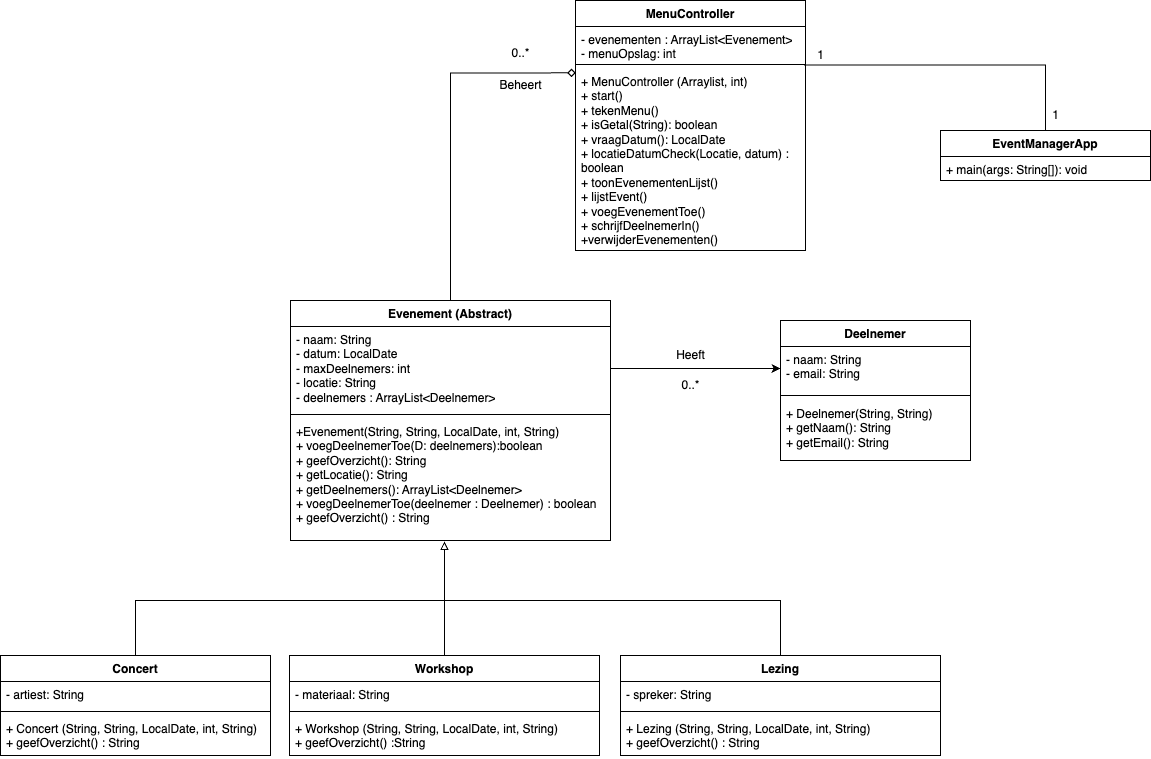

The diagram above was exported from draw.io. Its source (the exported page's mxGraphModel, read from the mxfile embedded in the PNG):
<mxGraphModel dx="2893" dy="2213" grid="1" gridSize="10" guides="1" tooltips="1" connect="1" arrows="1" fold="1" page="1" pageScale="1" pageWidth="827" pageHeight="1169" math="0" shadow="0">
  <root>
    <mxCell id="WIyWlLk6GJQsqaUBKTNV-0" />
    <mxCell id="WIyWlLk6GJQsqaUBKTNV-1" parent="WIyWlLk6GJQsqaUBKTNV-0" />
    <mxCell id="IL6-5bGzBTNMkSp7O8jO-1" value="Evenement (Abstract)" style="swimlane;fontStyle=1;align=center;verticalAlign=top;childLayout=stackLayout;horizontal=1;startSize=26;horizontalStack=0;resizeParent=1;resizeParentMax=0;resizeLast=0;collapsible=1;marginBottom=0;whiteSpace=wrap;html=1;" parent="WIyWlLk6GJQsqaUBKTNV-1" vertex="1">
      <mxGeometry x="90" y="180" width="320" height="240" as="geometry" />
    </mxCell>
    <mxCell id="IL6-5bGzBTNMkSp7O8jO-2" value="&lt;div&gt;- naam: String&lt;/div&gt;&lt;div&gt;&lt;span style=&quot;background-color: transparent; color: light-dark(rgb(0, 0, 0), rgb(255, 255, 255));&quot;&gt;- datum: LocalDate&lt;/span&gt;&lt;/div&gt;&lt;div&gt;- maxDeelnemers: int&lt;/div&gt;&lt;div&gt;- locatie: String&lt;/div&gt;&lt;div&gt;- deelnemers : ArrayList&amp;lt;Deelnemer&amp;gt;&lt;/div&gt;" style="text;strokeColor=none;fillColor=none;align=left;verticalAlign=top;spacingLeft=4;spacingRight=4;overflow=hidden;rotatable=0;points=[[0,0.5],[1,0.5]];portConstraint=eastwest;whiteSpace=wrap;html=1;" parent="IL6-5bGzBTNMkSp7O8jO-1" vertex="1">
      <mxGeometry y="26" width="320" height="84" as="geometry" />
    </mxCell>
    <mxCell id="IL6-5bGzBTNMkSp7O8jO-3" value="" style="line;strokeWidth=1;fillColor=none;align=left;verticalAlign=middle;spacingTop=-1;spacingLeft=3;spacingRight=3;rotatable=0;labelPosition=right;points=[];portConstraint=eastwest;strokeColor=inherit;" parent="IL6-5bGzBTNMkSp7O8jO-1" vertex="1">
      <mxGeometry y="110" width="320" height="8" as="geometry" />
    </mxCell>
    <mxCell id="IL6-5bGzBTNMkSp7O8jO-4" value="&lt;div&gt;+Evenement(String, String, LocalDate, int, String)&lt;/div&gt;+ voegDeelnemerToe(D: deelnemers):boolean&lt;div&gt;+ geefOverzicht(): String&lt;/div&gt;&lt;div&gt;+ getLocatie(): String&lt;/div&gt;&lt;div&gt;+ getDeelnemers(): ArrayList&amp;lt;Deelnemer&amp;gt;&lt;/div&gt;&lt;div&gt;+ voegDeelnemerToe(deelnemer : Deelnemer) : boolean&lt;/div&gt;&lt;div&gt;+ geefOverzicht() : String&lt;/div&gt;" style="text;strokeColor=none;fillColor=none;align=left;verticalAlign=top;spacingLeft=4;spacingRight=4;overflow=hidden;rotatable=0;points=[[0,0.5],[1,0.5]];portConstraint=eastwest;whiteSpace=wrap;html=1;" parent="IL6-5bGzBTNMkSp7O8jO-1" vertex="1">
      <mxGeometry y="118" width="320" height="122" as="geometry" />
    </mxCell>
    <mxCell id="IL6-5bGzBTNMkSp7O8jO-8" value="Concert" style="swimlane;fontStyle=1;align=center;verticalAlign=top;childLayout=stackLayout;horizontal=1;startSize=26;horizontalStack=0;resizeParent=1;resizeParentMax=0;resizeLast=0;collapsible=1;marginBottom=0;whiteSpace=wrap;html=1;" parent="WIyWlLk6GJQsqaUBKTNV-1" vertex="1">
      <mxGeometry x="-200" y="535" width="270" height="100" as="geometry">
        <mxRectangle x="120" y="390" width="80" height="30" as="alternateBounds" />
      </mxGeometry>
    </mxCell>
    <mxCell id="IL6-5bGzBTNMkSp7O8jO-9" value="- artiest: String" style="text;strokeColor=none;fillColor=none;align=left;verticalAlign=top;spacingLeft=4;spacingRight=4;overflow=hidden;rotatable=0;points=[[0,0.5],[1,0.5]];portConstraint=eastwest;whiteSpace=wrap;html=1;" parent="IL6-5bGzBTNMkSp7O8jO-8" vertex="1">
      <mxGeometry y="26" width="270" height="26" as="geometry" />
    </mxCell>
    <mxCell id="IL6-5bGzBTNMkSp7O8jO-10" value="" style="line;strokeWidth=1;fillColor=none;align=left;verticalAlign=middle;spacingTop=-1;spacingLeft=3;spacingRight=3;rotatable=0;labelPosition=right;points=[];portConstraint=eastwest;strokeColor=inherit;" parent="IL6-5bGzBTNMkSp7O8jO-8" vertex="1">
      <mxGeometry y="52" width="270" height="8" as="geometry" />
    </mxCell>
    <mxCell id="IL6-5bGzBTNMkSp7O8jO-11" value="+ Concert (String, String, LocalDate, int, String)&lt;div&gt;+ geefOverzicht() : String&lt;/div&gt;" style="text;strokeColor=none;fillColor=none;align=left;verticalAlign=top;spacingLeft=4;spacingRight=4;overflow=hidden;rotatable=0;points=[[0,0.5],[1,0.5]];portConstraint=eastwest;whiteSpace=wrap;html=1;" parent="IL6-5bGzBTNMkSp7O8jO-8" vertex="1">
      <mxGeometry y="60" width="270" height="40" as="geometry" />
    </mxCell>
    <mxCell id="m3fGeJvkxuPJ0gywnwR3-40" value="" style="edgeStyle=orthogonalEdgeStyle;rounded=0;orthogonalLoop=1;jettySize=auto;html=1;entryX=0.481;entryY=1.007;entryDx=0;entryDy=0;entryPerimeter=0;endArrow=block;endFill=0;" edge="1" parent="WIyWlLk6GJQsqaUBKTNV-1" source="m3fGeJvkxuPJ0gywnwR3-0" target="IL6-5bGzBTNMkSp7O8jO-4">
      <mxGeometry relative="1" as="geometry" />
    </mxCell>
    <mxCell id="m3fGeJvkxuPJ0gywnwR3-0" value="Workshop" style="swimlane;fontStyle=1;align=center;verticalAlign=top;childLayout=stackLayout;horizontal=1;startSize=26;horizontalStack=0;resizeParent=1;resizeParentMax=0;resizeLast=0;collapsible=1;marginBottom=0;whiteSpace=wrap;html=1;" vertex="1" parent="WIyWlLk6GJQsqaUBKTNV-1">
      <mxGeometry x="89" y="535" width="310" height="100" as="geometry" />
    </mxCell>
    <mxCell id="m3fGeJvkxuPJ0gywnwR3-1" value="- materiaal: String" style="text;strokeColor=none;fillColor=none;align=left;verticalAlign=top;spacingLeft=4;spacingRight=4;overflow=hidden;rotatable=0;points=[[0,0.5],[1,0.5]];portConstraint=eastwest;whiteSpace=wrap;html=1;" vertex="1" parent="m3fGeJvkxuPJ0gywnwR3-0">
      <mxGeometry y="26" width="310" height="26" as="geometry" />
    </mxCell>
    <mxCell id="m3fGeJvkxuPJ0gywnwR3-2" value="" style="line;strokeWidth=1;fillColor=none;align=left;verticalAlign=middle;spacingTop=-1;spacingLeft=3;spacingRight=3;rotatable=0;labelPosition=right;points=[];portConstraint=eastwest;strokeColor=inherit;" vertex="1" parent="m3fGeJvkxuPJ0gywnwR3-0">
      <mxGeometry y="52" width="310" height="8" as="geometry" />
    </mxCell>
    <mxCell id="m3fGeJvkxuPJ0gywnwR3-3" value="+ Workshop (String, String, LocalDate, int, String)&lt;div&gt;+ geefOverzicht() :String&lt;/div&gt;" style="text;strokeColor=none;fillColor=none;align=left;verticalAlign=top;spacingLeft=4;spacingRight=4;overflow=hidden;rotatable=0;points=[[0,0.5],[1,0.5]];portConstraint=eastwest;whiteSpace=wrap;html=1;" vertex="1" parent="m3fGeJvkxuPJ0gywnwR3-0">
      <mxGeometry y="60" width="310" height="40" as="geometry" />
    </mxCell>
    <mxCell id="m3fGeJvkxuPJ0gywnwR3-4" value="Lezing" style="swimlane;fontStyle=1;align=center;verticalAlign=top;childLayout=stackLayout;horizontal=1;startSize=26;horizontalStack=0;resizeParent=1;resizeParentMax=0;resizeLast=0;collapsible=1;marginBottom=0;whiteSpace=wrap;html=1;" vertex="1" parent="WIyWlLk6GJQsqaUBKTNV-1">
      <mxGeometry x="420" y="535" width="320" height="100" as="geometry" />
    </mxCell>
    <mxCell id="m3fGeJvkxuPJ0gywnwR3-5" value="- spreker: String" style="text;strokeColor=none;fillColor=none;align=left;verticalAlign=top;spacingLeft=4;spacingRight=4;overflow=hidden;rotatable=0;points=[[0,0.5],[1,0.5]];portConstraint=eastwest;whiteSpace=wrap;html=1;" vertex="1" parent="m3fGeJvkxuPJ0gywnwR3-4">
      <mxGeometry y="26" width="320" height="26" as="geometry" />
    </mxCell>
    <mxCell id="m3fGeJvkxuPJ0gywnwR3-6" value="" style="line;strokeWidth=1;fillColor=none;align=left;verticalAlign=middle;spacingTop=-1;spacingLeft=3;spacingRight=3;rotatable=0;labelPosition=right;points=[];portConstraint=eastwest;strokeColor=inherit;" vertex="1" parent="m3fGeJvkxuPJ0gywnwR3-4">
      <mxGeometry y="52" width="320" height="8" as="geometry" />
    </mxCell>
    <mxCell id="m3fGeJvkxuPJ0gywnwR3-7" value="+ Lezing (String, String, LocalDate, int, String)&lt;div&gt;+ geefOverzicht() : String&lt;/div&gt;" style="text;strokeColor=none;fillColor=none;align=left;verticalAlign=top;spacingLeft=4;spacingRight=4;overflow=hidden;rotatable=0;points=[[0,0.5],[1,0.5]];portConstraint=eastwest;whiteSpace=wrap;html=1;" vertex="1" parent="m3fGeJvkxuPJ0gywnwR3-4">
      <mxGeometry y="60" width="320" height="40" as="geometry" />
    </mxCell>
    <mxCell id="m3fGeJvkxuPJ0gywnwR3-12" value="EventManagerApp" style="swimlane;fontStyle=1;align=center;verticalAlign=top;childLayout=stackLayout;horizontal=1;startSize=26;horizontalStack=0;resizeParent=1;resizeParentMax=0;resizeLast=0;collapsible=1;marginBottom=0;whiteSpace=wrap;html=1;" vertex="1" parent="WIyWlLk6GJQsqaUBKTNV-1">
      <mxGeometry x="740" y="10" width="210" height="50" as="geometry" />
    </mxCell>
    <mxCell id="m3fGeJvkxuPJ0gywnwR3-15" value="+ main(args: String[]): void" style="text;strokeColor=none;fillColor=none;align=left;verticalAlign=top;spacingLeft=4;spacingRight=4;overflow=hidden;rotatable=0;points=[[0,0.5],[1,0.5]];portConstraint=eastwest;whiteSpace=wrap;html=1;" vertex="1" parent="m3fGeJvkxuPJ0gywnwR3-12">
      <mxGeometry y="26" width="210" height="24" as="geometry" />
    </mxCell>
    <mxCell id="m3fGeJvkxuPJ0gywnwR3-16" value="MenuController" style="swimlane;fontStyle=1;align=center;verticalAlign=top;childLayout=stackLayout;horizontal=1;startSize=26;horizontalStack=0;resizeParent=1;resizeParentMax=0;resizeLast=0;collapsible=1;marginBottom=0;whiteSpace=wrap;html=1;" vertex="1" parent="WIyWlLk6GJQsqaUBKTNV-1">
      <mxGeometry x="375" y="-120" width="230" height="250" as="geometry" />
    </mxCell>
    <mxCell id="m3fGeJvkxuPJ0gywnwR3-17" value="&lt;div&gt;- evenementen : ArrayList&amp;lt;Evenement&amp;gt;&lt;/div&gt;&lt;div&gt;-&amp;nbsp;&lt;span style=&quot;background-color: transparent; color: light-dark(rgb(0, 0, 0), rgb(255, 255, 255));&quot;&gt;menuOpslag: int&lt;/span&gt;&lt;/div&gt;" style="text;strokeColor=none;fillColor=none;align=left;verticalAlign=top;spacingLeft=4;spacingRight=4;overflow=hidden;rotatable=0;points=[[0,0.5],[1,0.5]];portConstraint=eastwest;whiteSpace=wrap;html=1;" vertex="1" parent="m3fGeJvkxuPJ0gywnwR3-16">
      <mxGeometry y="26" width="230" height="34" as="geometry" />
    </mxCell>
    <mxCell id="m3fGeJvkxuPJ0gywnwR3-18" value="" style="line;strokeWidth=1;fillColor=none;align=left;verticalAlign=middle;spacingTop=-1;spacingLeft=3;spacingRight=3;rotatable=0;labelPosition=right;points=[];portConstraint=eastwest;strokeColor=inherit;" vertex="1" parent="m3fGeJvkxuPJ0gywnwR3-16">
      <mxGeometry y="60" width="230" height="8" as="geometry" />
    </mxCell>
    <mxCell id="m3fGeJvkxuPJ0gywnwR3-19" value="&lt;div&gt;+ MenuController (Arraylist, int)&lt;/div&gt;&lt;div&gt;+ start()&lt;/div&gt;&lt;div&gt;+ tekenMenu()&lt;/div&gt;+ isGetal(String): boolean&lt;div&gt;+ vraagDatum(): LocalDate&lt;/div&gt;&lt;div&gt;+ locatieDatumCheck(Locatie, datum) : boolean&lt;/div&gt;&lt;div&gt;+ toonEvenementenLijst()&lt;/div&gt;&lt;div&gt;+ lijstEvent()&lt;/div&gt;&lt;div&gt;+ voegEvenementToe()&lt;/div&gt;&lt;div&gt;+ schrijfDeelnemerIn()&lt;/div&gt;&lt;div&gt;+verwijderEvenementen()&lt;/div&gt;" style="text;strokeColor=none;fillColor=none;align=left;verticalAlign=top;spacingLeft=4;spacingRight=4;overflow=hidden;rotatable=0;points=[[0,0.5],[1,0.5]];portConstraint=eastwest;whiteSpace=wrap;html=1;" vertex="1" parent="m3fGeJvkxuPJ0gywnwR3-16">
      <mxGeometry y="68" width="230" height="182" as="geometry" />
    </mxCell>
    <mxCell id="m3fGeJvkxuPJ0gywnwR3-23" style="edgeStyle=orthogonalEdgeStyle;rounded=0;orthogonalLoop=1;jettySize=auto;html=1;exitX=1;exitY=0.5;exitDx=0;exitDy=0;entryX=0;entryY=0.5;entryDx=0;entryDy=0;" edge="1" parent="WIyWlLk6GJQsqaUBKTNV-1" source="IL6-5bGzBTNMkSp7O8jO-2">
      <mxGeometry relative="1" as="geometry">
        <mxPoint x="580" y="248" as="targetPoint" />
      </mxGeometry>
    </mxCell>
    <mxCell id="m3fGeJvkxuPJ0gywnwR3-24" value="0..*" style="text;html=1;align=center;verticalAlign=middle;resizable=0;points=[];autosize=1;strokeColor=none;fillColor=none;" vertex="1" parent="WIyWlLk6GJQsqaUBKTNV-1">
      <mxGeometry x="470" y="250" width="40" height="30" as="geometry" />
    </mxCell>
    <mxCell id="m3fGeJvkxuPJ0gywnwR3-25" value="Heeft" style="text;html=1;align=center;verticalAlign=middle;resizable=0;points=[];autosize=1;strokeColor=none;fillColor=none;" vertex="1" parent="WIyWlLk6GJQsqaUBKTNV-1">
      <mxGeometry x="465" y="220" width="50" height="30" as="geometry" />
    </mxCell>
    <mxCell id="m3fGeJvkxuPJ0gywnwR3-28" style="edgeStyle=orthogonalEdgeStyle;rounded=0;orthogonalLoop=1;jettySize=auto;html=1;exitX=0.5;exitY=0;exitDx=0;exitDy=0;entryX=0.001;entryY=0.024;entryDx=0;entryDy=0;entryPerimeter=0;endArrow=diamond;endFill=0;" edge="1" parent="WIyWlLk6GJQsqaUBKTNV-1" source="IL6-5bGzBTNMkSp7O8jO-1" target="m3fGeJvkxuPJ0gywnwR3-19">
      <mxGeometry relative="1" as="geometry" />
    </mxCell>
    <mxCell id="m3fGeJvkxuPJ0gywnwR3-29" value="0..*&lt;div&gt;&lt;br&gt;&lt;/div&gt;" style="text;html=1;align=center;verticalAlign=middle;resizable=0;points=[];autosize=1;strokeColor=none;fillColor=none;" vertex="1" parent="WIyWlLk6GJQsqaUBKTNV-1">
      <mxGeometry x="300" y="-80" width="40" height="40" as="geometry" />
    </mxCell>
    <mxCell id="m3fGeJvkxuPJ0gywnwR3-30" value="Beheert" style="text;html=1;align=center;verticalAlign=middle;resizable=0;points=[];autosize=1;strokeColor=none;fillColor=none;" vertex="1" parent="WIyWlLk6GJQsqaUBKTNV-1">
      <mxGeometry x="285" y="-50" width="70" height="30" as="geometry" />
    </mxCell>
    <mxCell id="m3fGeJvkxuPJ0gywnwR3-31" style="edgeStyle=orthogonalEdgeStyle;rounded=0;orthogonalLoop=1;jettySize=auto;html=1;entryX=0.994;entryY=0.56;entryDx=0;entryDy=0;entryPerimeter=0;endArrow=none;startFill=0;" edge="1" parent="WIyWlLk6GJQsqaUBKTNV-1" source="m3fGeJvkxuPJ0gywnwR3-12" target="m3fGeJvkxuPJ0gywnwR3-18">
      <mxGeometry relative="1" as="geometry" />
    </mxCell>
    <mxCell id="m3fGeJvkxuPJ0gywnwR3-32" value="1" style="text;html=1;align=center;verticalAlign=middle;resizable=0;points=[];autosize=1;strokeColor=none;fillColor=none;" vertex="1" parent="WIyWlLk6GJQsqaUBKTNV-1">
      <mxGeometry x="605" y="-80" width="30" height="30" as="geometry" />
    </mxCell>
    <mxCell id="m3fGeJvkxuPJ0gywnwR3-33" value="1" style="text;html=1;align=center;verticalAlign=middle;resizable=0;points=[];autosize=1;strokeColor=none;fillColor=none;" vertex="1" parent="WIyWlLk6GJQsqaUBKTNV-1">
      <mxGeometry x="840" y="-20" width="30" height="30" as="geometry" />
    </mxCell>
    <mxCell id="m3fGeJvkxuPJ0gywnwR3-36" value="Deelnemer" style="swimlane;fontStyle=1;align=center;verticalAlign=top;childLayout=stackLayout;horizontal=1;startSize=26;horizontalStack=0;resizeParent=1;resizeParentMax=0;resizeLast=0;collapsible=1;marginBottom=0;whiteSpace=wrap;html=1;" vertex="1" parent="WIyWlLk6GJQsqaUBKTNV-1">
      <mxGeometry x="580" y="200" width="190" height="140" as="geometry" />
    </mxCell>
    <mxCell id="m3fGeJvkxuPJ0gywnwR3-37" value="- naam: String&lt;div&gt;- email: String&lt;/div&gt;" style="text;strokeColor=none;fillColor=none;align=left;verticalAlign=top;spacingLeft=4;spacingRight=4;overflow=hidden;rotatable=0;points=[[0,0.5],[1,0.5]];portConstraint=eastwest;whiteSpace=wrap;html=1;" vertex="1" parent="m3fGeJvkxuPJ0gywnwR3-36">
      <mxGeometry y="26" width="190" height="44" as="geometry" />
    </mxCell>
    <mxCell id="m3fGeJvkxuPJ0gywnwR3-38" value="" style="line;strokeWidth=1;fillColor=none;align=left;verticalAlign=middle;spacingTop=-1;spacingLeft=3;spacingRight=3;rotatable=0;labelPosition=right;points=[];portConstraint=eastwest;strokeColor=inherit;" vertex="1" parent="m3fGeJvkxuPJ0gywnwR3-36">
      <mxGeometry y="70" width="190" height="10" as="geometry" />
    </mxCell>
    <mxCell id="m3fGeJvkxuPJ0gywnwR3-39" value="+ Deelnemer(String, String)&lt;div&gt;+ getNaam(): String&lt;/div&gt;&lt;div&gt;+ getEmail(): String&lt;br&gt;&lt;div&gt;&lt;br&gt;&lt;/div&gt;&lt;/div&gt;" style="text;strokeColor=none;fillColor=none;align=left;verticalAlign=top;spacingLeft=4;spacingRight=4;overflow=hidden;rotatable=0;points=[[0,0.5],[1,0.5]];portConstraint=eastwest;whiteSpace=wrap;html=1;" vertex="1" parent="m3fGeJvkxuPJ0gywnwR3-36">
      <mxGeometry y="80" width="190" height="60" as="geometry" />
    </mxCell>
    <mxCell id="m3fGeJvkxuPJ0gywnwR3-41" value="" style="endArrow=none;html=1;rounded=0;entryX=0.5;entryY=0;entryDx=0;entryDy=0;" edge="1" parent="WIyWlLk6GJQsqaUBKTNV-1" target="m3fGeJvkxuPJ0gywnwR3-4">
      <mxGeometry width="50" height="50" relative="1" as="geometry">
        <mxPoint x="240" y="480" as="sourcePoint" />
        <mxPoint x="490" y="420" as="targetPoint" />
        <Array as="points">
          <mxPoint x="580" y="480" />
        </Array>
      </mxGeometry>
    </mxCell>
    <mxCell id="m3fGeJvkxuPJ0gywnwR3-42" value="" style="endArrow=none;html=1;rounded=0;exitX=0.5;exitY=0;exitDx=0;exitDy=0;" edge="1" parent="WIyWlLk6GJQsqaUBKTNV-1" source="IL6-5bGzBTNMkSp7O8jO-8">
      <mxGeometry width="50" height="50" relative="1" as="geometry">
        <mxPoint x="440" y="470" as="sourcePoint" />
        <mxPoint x="240" y="480" as="targetPoint" />
        <Array as="points">
          <mxPoint x="-65" y="480" />
        </Array>
      </mxGeometry>
    </mxCell>
  </root>
</mxGraphModel>